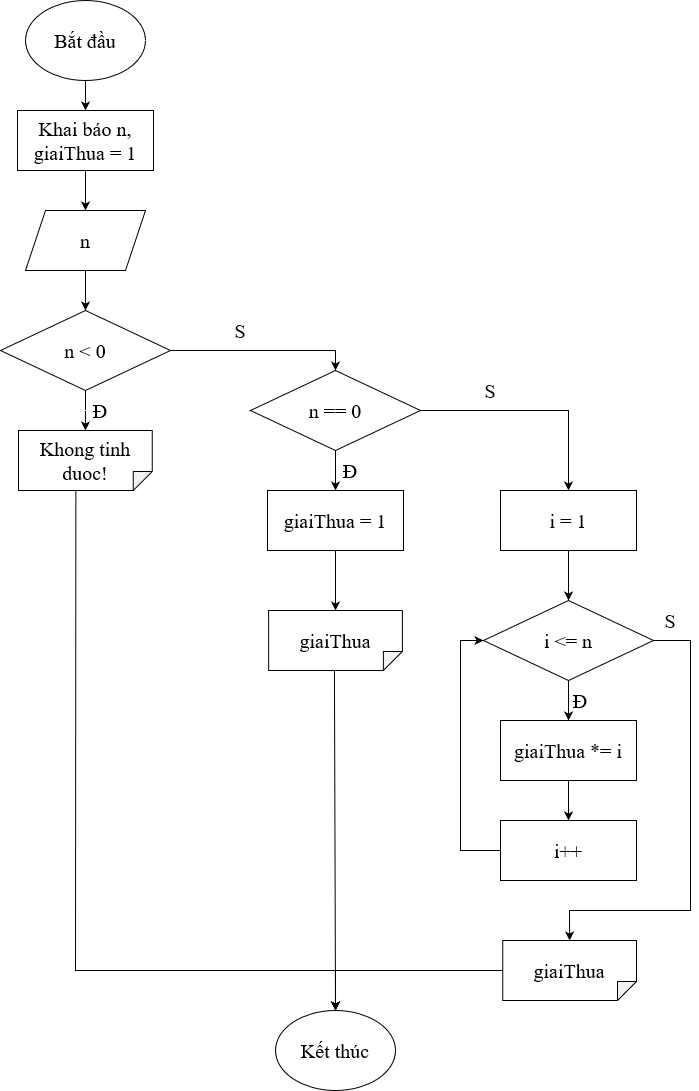

The diagram above was exported from draw.io. Its source (the exported page's mxGraphModel, read from the mxfile embedded in the PNG):
<mxGraphModel dx="922" dy="505" grid="1" gridSize="10" guides="1" tooltips="1" connect="1" arrows="1" fold="1" page="1" pageScale="1" pageWidth="850" pageHeight="1100" math="0" shadow="0">
  <root>
    <mxCell id="0" />
    <mxCell id="1" parent="0" />
    <mxCell id="7oevql7Q1rM4Vjj-zqw0-2" value="" style="edgeStyle=orthogonalEdgeStyle;rounded=0;orthogonalLoop=1;jettySize=auto;html=1;" edge="1" parent="1" source="wu374p7ovaXPxvizeWlB-1" target="Hd3vhEZ78_5ySdwgtT9X-1">
      <mxGeometry relative="1" as="geometry" />
    </mxCell>
    <mxCell id="wu374p7ovaXPxvizeWlB-1" value="Bắt đầu" style="ellipse;whiteSpace=wrap;html=1;fontFamily=Times New Roman;fontSize=20;" vertex="1" parent="1">
      <mxGeometry x="365" y="40" width="120" height="80" as="geometry" />
    </mxCell>
    <mxCell id="7oevql7Q1rM4Vjj-zqw0-3" value="" style="edgeStyle=orthogonalEdgeStyle;rounded=0;orthogonalLoop=1;jettySize=auto;html=1;" edge="1" parent="1" source="Hd3vhEZ78_5ySdwgtT9X-1" target="7oevql7Q1rM4Vjj-zqw0-1">
      <mxGeometry relative="1" as="geometry" />
    </mxCell>
    <mxCell id="Hd3vhEZ78_5ySdwgtT9X-1" value="Khai báo n, giaiThua = 1" style="rounded=0;whiteSpace=wrap;html=1;fontFamily=Times New Roman;fontSize=20;" vertex="1" parent="1">
      <mxGeometry x="357" y="150" width="136" height="60" as="geometry" />
    </mxCell>
    <mxCell id="hKELPKpE2btDsKNb9T0_-2" value="" style="edgeStyle=orthogonalEdgeStyle;rounded=0;orthogonalLoop=1;jettySize=auto;html=1;" edge="1" parent="1" source="7oevql7Q1rM4Vjj-zqw0-1" target="hKELPKpE2btDsKNb9T0_-1">
      <mxGeometry relative="1" as="geometry" />
    </mxCell>
    <mxCell id="7oevql7Q1rM4Vjj-zqw0-1" value="n" style="shape=parallelogram;perimeter=parallelogramPerimeter;whiteSpace=wrap;html=1;fixedSize=1;fontFamily=Times New Roman;fontSize=20;" vertex="1" parent="1">
      <mxGeometry x="365" y="250" width="120" height="60" as="geometry" />
    </mxCell>
    <mxCell id="Dep9Nvw7TmZ7bY4Jk9bQ-2" value="" style="edgeStyle=orthogonalEdgeStyle;rounded=0;orthogonalLoop=1;jettySize=auto;html=1;" edge="1" parent="1" source="hKELPKpE2btDsKNb9T0_-1" target="Dep9Nvw7TmZ7bY4Jk9bQ-1">
      <mxGeometry relative="1" as="geometry" />
    </mxCell>
    <mxCell id="hKELPKpE2btDsKNb9T0_-1" value="n &amp;lt; 0" style="rhombus;whiteSpace=wrap;html=1;fontFamily=Times New Roman;fontSize=20;" vertex="1" parent="1">
      <mxGeometry x="340" y="350" width="170" height="80" as="geometry" />
    </mxCell>
    <mxCell id="Dep9Nvw7TmZ7bY4Jk9bQ-1" value="Khong tinh duoc!" style="shape=note;whiteSpace=wrap;html=1;backgroundOutline=1;darkOpacity=0.05;direction=south;fontFamily=Times New Roman;fontSize=20;size=19;" vertex="1" parent="1">
      <mxGeometry x="358" y="470" width="133.75" height="60" as="geometry" />
    </mxCell>
    <mxCell id="yoDJctw8PMl5Tm3W_Kb9-1" value="Đ" style="text;html=1;strokeColor=none;fillColor=none;align=center;verticalAlign=middle;whiteSpace=wrap;rounded=0;fontFamily=Times New Roman;fontSize=20;" vertex="1" parent="1">
      <mxGeometry x="430" y="440" width="20" height="20" as="geometry" />
    </mxCell>
    <mxCell id="yoDJctw8PMl5Tm3W_Kb9-6" value="" style="edgeStyle=orthogonalEdgeStyle;rounded=0;orthogonalLoop=1;jettySize=auto;html=1;" edge="1" parent="1" source="yoDJctw8PMl5Tm3W_Kb9-2" target="yoDJctw8PMl5Tm3W_Kb9-5">
      <mxGeometry relative="1" as="geometry" />
    </mxCell>
    <mxCell id="yoDJctw8PMl5Tm3W_Kb9-2" value="n == 0" style="rhombus;whiteSpace=wrap;html=1;fontFamily=Times New Roman;fontSize=20;" vertex="1" parent="1">
      <mxGeometry x="590" y="410" width="170" height="80" as="geometry" />
    </mxCell>
    <mxCell id="yoDJctw8PMl5Tm3W_Kb9-3" value="" style="endArrow=classic;html=1;rounded=0;entryX=0.5;entryY=0;entryDx=0;entryDy=0;exitX=1;exitY=0.5;exitDx=0;exitDy=0;" edge="1" parent="1" source="hKELPKpE2btDsKNb9T0_-1" target="yoDJctw8PMl5Tm3W_Kb9-2">
      <mxGeometry width="50" height="50" relative="1" as="geometry">
        <mxPoint x="400" y="500" as="sourcePoint" />
        <mxPoint x="450" y="450" as="targetPoint" />
        <Array as="points">
          <mxPoint x="675" y="390" />
        </Array>
      </mxGeometry>
    </mxCell>
    <mxCell id="yoDJctw8PMl5Tm3W_Kb9-4" value="S" style="text;html=1;strokeColor=none;fillColor=none;align=center;verticalAlign=middle;whiteSpace=wrap;rounded=0;fontFamily=Times New Roman;fontSize=20;" vertex="1" parent="1">
      <mxGeometry x="570" y="360" width="20" height="20" as="geometry" />
    </mxCell>
    <mxCell id="yoDJctw8PMl5Tm3W_Kb9-23" value="" style="edgeStyle=orthogonalEdgeStyle;rounded=0;orthogonalLoop=1;jettySize=auto;html=1;" edge="1" parent="1" source="yoDJctw8PMl5Tm3W_Kb9-5" target="yoDJctw8PMl5Tm3W_Kb9-22">
      <mxGeometry relative="1" as="geometry" />
    </mxCell>
    <mxCell id="yoDJctw8PMl5Tm3W_Kb9-5" value="giaiThua = 1" style="rounded=0;whiteSpace=wrap;html=1;fontFamily=Times New Roman;fontSize=20;" vertex="1" parent="1">
      <mxGeometry x="607" y="530" width="136" height="60" as="geometry" />
    </mxCell>
    <mxCell id="yoDJctw8PMl5Tm3W_Kb9-7" value="Đ" style="text;html=1;strokeColor=none;fillColor=none;align=center;verticalAlign=middle;whiteSpace=wrap;rounded=0;fontFamily=Times New Roman;fontSize=20;" vertex="1" parent="1">
      <mxGeometry x="680" y="500" width="20" height="20" as="geometry" />
    </mxCell>
    <mxCell id="yoDJctw8PMl5Tm3W_Kb9-12" value="" style="edgeStyle=orthogonalEdgeStyle;rounded=0;orthogonalLoop=1;jettySize=auto;html=1;" edge="1" parent="1" source="yoDJctw8PMl5Tm3W_Kb9-8" target="yoDJctw8PMl5Tm3W_Kb9-11">
      <mxGeometry relative="1" as="geometry" />
    </mxCell>
    <mxCell id="yoDJctw8PMl5Tm3W_Kb9-8" value="i = 1" style="rounded=0;whiteSpace=wrap;html=1;fontFamily=Times New Roman;fontSize=20;" vertex="1" parent="1">
      <mxGeometry x="840" y="530" width="136" height="60" as="geometry" />
    </mxCell>
    <mxCell id="yoDJctw8PMl5Tm3W_Kb9-9" value="" style="endArrow=classic;html=1;rounded=0;entryX=0.5;entryY=0;entryDx=0;entryDy=0;exitX=1;exitY=0.5;exitDx=0;exitDy=0;" edge="1" parent="1" source="yoDJctw8PMl5Tm3W_Kb9-2" target="yoDJctw8PMl5Tm3W_Kb9-8">
      <mxGeometry width="50" height="50" relative="1" as="geometry">
        <mxPoint x="700" y="440" as="sourcePoint" />
        <mxPoint x="750" y="390" as="targetPoint" />
        <Array as="points">
          <mxPoint x="908" y="450" />
        </Array>
      </mxGeometry>
    </mxCell>
    <mxCell id="yoDJctw8PMl5Tm3W_Kb9-10" value="S" style="text;html=1;strokeColor=none;fillColor=none;align=center;verticalAlign=middle;whiteSpace=wrap;rounded=0;fontFamily=Times New Roman;fontSize=20;" vertex="1" parent="1">
      <mxGeometry x="820" y="420" width="20" height="20" as="geometry" />
    </mxCell>
    <mxCell id="yoDJctw8PMl5Tm3W_Kb9-14" value="" style="edgeStyle=orthogonalEdgeStyle;rounded=0;orthogonalLoop=1;jettySize=auto;html=1;" edge="1" parent="1" source="yoDJctw8PMl5Tm3W_Kb9-11" target="yoDJctw8PMl5Tm3W_Kb9-13">
      <mxGeometry relative="1" as="geometry" />
    </mxCell>
    <mxCell id="yoDJctw8PMl5Tm3W_Kb9-11" value="i &amp;lt;= n" style="rhombus;whiteSpace=wrap;html=1;fontFamily=Times New Roman;fontSize=20;" vertex="1" parent="1">
      <mxGeometry x="823" y="640" width="170" height="80" as="geometry" />
    </mxCell>
    <mxCell id="yoDJctw8PMl5Tm3W_Kb9-16" value="" style="edgeStyle=orthogonalEdgeStyle;rounded=0;orthogonalLoop=1;jettySize=auto;html=1;" edge="1" parent="1" source="yoDJctw8PMl5Tm3W_Kb9-13" target="yoDJctw8PMl5Tm3W_Kb9-15">
      <mxGeometry relative="1" as="geometry" />
    </mxCell>
    <mxCell id="yoDJctw8PMl5Tm3W_Kb9-13" value="giaiThua *= i" style="rounded=0;whiteSpace=wrap;html=1;fontFamily=Times New Roman;fontSize=20;" vertex="1" parent="1">
      <mxGeometry x="840" y="760" width="136" height="60" as="geometry" />
    </mxCell>
    <mxCell id="yoDJctw8PMl5Tm3W_Kb9-15" value="i++" style="rounded=0;whiteSpace=wrap;html=1;fontFamily=Times New Roman;fontSize=20;" vertex="1" parent="1">
      <mxGeometry x="840" y="860" width="136" height="60" as="geometry" />
    </mxCell>
    <mxCell id="yoDJctw8PMl5Tm3W_Kb9-17" value="" style="endArrow=classic;html=1;rounded=0;exitX=0;exitY=0.5;exitDx=0;exitDy=0;entryX=0;entryY=0.5;entryDx=0;entryDy=0;" edge="1" parent="1" source="yoDJctw8PMl5Tm3W_Kb9-15" target="yoDJctw8PMl5Tm3W_Kb9-11">
      <mxGeometry width="50" height="50" relative="1" as="geometry">
        <mxPoint x="700" y="750" as="sourcePoint" />
        <mxPoint x="750" y="700" as="targetPoint" />
        <Array as="points">
          <mxPoint x="800" y="890" />
          <mxPoint x="800" y="680" />
        </Array>
      </mxGeometry>
    </mxCell>
    <mxCell id="yoDJctw8PMl5Tm3W_Kb9-18" value="giaiThua" style="shape=note;whiteSpace=wrap;html=1;backgroundOutline=1;darkOpacity=0.05;direction=south;fontFamily=Times New Roman;fontSize=20;size=19;" vertex="1" parent="1">
      <mxGeometry x="842.25" y="980" width="133.75" height="60" as="geometry" />
    </mxCell>
    <mxCell id="yoDJctw8PMl5Tm3W_Kb9-19" value="" style="endArrow=classic;html=1;rounded=0;exitX=1;exitY=0.5;exitDx=0;exitDy=0;entryX=0;entryY=0.5;entryDx=0;entryDy=0;entryPerimeter=0;" edge="1" parent="1" source="yoDJctw8PMl5Tm3W_Kb9-11" target="yoDJctw8PMl5Tm3W_Kb9-18">
      <mxGeometry width="50" height="50" relative="1" as="geometry">
        <mxPoint x="700" y="780" as="sourcePoint" />
        <mxPoint x="750" y="730" as="targetPoint" />
        <Array as="points">
          <mxPoint x="1030" y="680" />
          <mxPoint x="1030" y="950" />
          <mxPoint x="909" y="950" />
        </Array>
      </mxGeometry>
    </mxCell>
    <mxCell id="yoDJctw8PMl5Tm3W_Kb9-20" value="S" style="text;html=1;strokeColor=none;fillColor=none;align=center;verticalAlign=middle;whiteSpace=wrap;rounded=0;fontFamily=Times New Roman;fontSize=20;" vertex="1" parent="1">
      <mxGeometry x="1000" y="650" width="20" height="20" as="geometry" />
    </mxCell>
    <mxCell id="yoDJctw8PMl5Tm3W_Kb9-21" value="Đ" style="text;html=1;strokeColor=none;fillColor=none;align=center;verticalAlign=middle;whiteSpace=wrap;rounded=0;fontFamily=Times New Roman;fontSize=20;" vertex="1" parent="1">
      <mxGeometry x="910" y="730" width="20" height="20" as="geometry" />
    </mxCell>
    <mxCell id="yoDJctw8PMl5Tm3W_Kb9-22" value="giaiThua" style="shape=note;whiteSpace=wrap;html=1;backgroundOutline=1;darkOpacity=0.05;direction=south;fontFamily=Times New Roman;fontSize=20;size=19;" vertex="1" parent="1">
      <mxGeometry x="608.13" y="650" width="133.75" height="60" as="geometry" />
    </mxCell>
    <mxCell id="yoDJctw8PMl5Tm3W_Kb9-24" value="Kết thúc" style="ellipse;whiteSpace=wrap;html=1;fontFamily=Times New Roman;fontSize=20;" vertex="1" parent="1">
      <mxGeometry x="615.01" y="1050" width="120" height="80" as="geometry" />
    </mxCell>
    <mxCell id="yoDJctw8PMl5Tm3W_Kb9-25" value="" style="endArrow=classic;html=1;rounded=0;exitX=1;exitY=0.508;exitDx=0;exitDy=0;exitPerimeter=0;entryX=0.5;entryY=0;entryDx=0;entryDy=0;" edge="1" parent="1" source="yoDJctw8PMl5Tm3W_Kb9-22" target="yoDJctw8PMl5Tm3W_Kb9-24">
      <mxGeometry width="50" height="50" relative="1" as="geometry">
        <mxPoint x="700" y="900" as="sourcePoint" />
        <mxPoint x="750" y="850" as="targetPoint" />
      </mxGeometry>
    </mxCell>
    <mxCell id="yoDJctw8PMl5Tm3W_Kb9-26" value="" style="endArrow=classic;html=1;rounded=0;exitX=0.5;exitY=1;exitDx=0;exitDy=0;exitPerimeter=0;entryX=0.5;entryY=0;entryDx=0;entryDy=0;" edge="1" parent="1" source="yoDJctw8PMl5Tm3W_Kb9-18" target="yoDJctw8PMl5Tm3W_Kb9-24">
      <mxGeometry width="50" height="50" relative="1" as="geometry">
        <mxPoint x="700" y="900" as="sourcePoint" />
        <mxPoint x="750" y="850" as="targetPoint" />
        <Array as="points">
          <mxPoint x="675" y="1010" />
        </Array>
      </mxGeometry>
    </mxCell>
    <mxCell id="yoDJctw8PMl5Tm3W_Kb9-27" value="" style="endArrow=classic;html=1;rounded=0;exitX=0;exitY=0;exitDx=60;exitDy=76.375;exitPerimeter=0;entryX=0.5;entryY=0;entryDx=0;entryDy=0;" edge="1" parent="1" source="Dep9Nvw7TmZ7bY4Jk9bQ-1" target="yoDJctw8PMl5Tm3W_Kb9-24">
      <mxGeometry width="50" height="50" relative="1" as="geometry">
        <mxPoint x="700" y="900" as="sourcePoint" />
        <mxPoint x="750" y="850" as="targetPoint" />
        <Array as="points">
          <mxPoint x="415" y="1010" />
          <mxPoint x="675" y="1010" />
        </Array>
      </mxGeometry>
    </mxCell>
  </root>
</mxGraphModel>